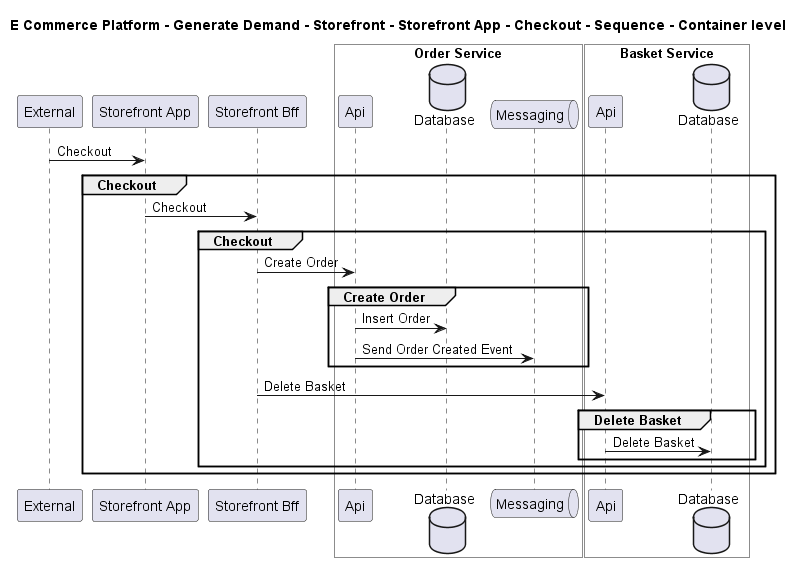

The diagram above was rendered by PlantUML. Its source (embedded in the PNG):
@startuml

title E Commerce Platform - Generate Demand - Storefront - Storefront App - Checkout - Sequence - Container level

participant "External" as C4InterFlow.SoftwareSystems.ExternalSystem
participant "Storefront App" as ECommercePlatform.GenerateDemand.Storefront.SoftwareSystems.StorefrontApp
participant "Storefront Bff" as ECommercePlatform.GenerateDemand.Storefront.SoftwareSystems.StorefrontBff

box "Order Service" #White
    participant "Api" as ECommercePlatform.GenerateDemand.OrderManagement.SoftwareSystems.OrderService.Containers.Api
    database "Database" as ECommercePlatform.GenerateDemand.OrderManagement.SoftwareSystems.OrderService.Containers.Database
    queue "Messaging" as ECommercePlatform.GenerateDemand.OrderManagement.SoftwareSystems.OrderService.Containers.Messaging
end box


box "Basket Service" #White
    participant "Api" as ECommercePlatform.GenerateDemand.Basket.SoftwareSystems.BasketService.Containers.Api
    database "Database" as ECommercePlatform.GenerateDemand.Basket.SoftwareSystems.BasketService.Containers.Database
end box


C4InterFlow.SoftwareSystems.ExternalSystem -> ECommercePlatform.GenerateDemand.Storefront.SoftwareSystems.StorefrontApp : Checkout
group Checkout
ECommercePlatform.GenerateDemand.Storefront.SoftwareSystems.StorefrontApp -> ECommercePlatform.GenerateDemand.Storefront.SoftwareSystems.StorefrontBff : Checkout
group Checkout
ECommercePlatform.GenerateDemand.Storefront.SoftwareSystems.StorefrontBff -> ECommercePlatform.GenerateDemand.OrderManagement.SoftwareSystems.OrderService.Containers.Api : Create Order
group Create Order
ECommercePlatform.GenerateDemand.OrderManagement.SoftwareSystems.OrderService.Containers.Api -> ECommercePlatform.GenerateDemand.OrderManagement.SoftwareSystems.OrderService.Containers.Database : Insert Order
ECommercePlatform.GenerateDemand.OrderManagement.SoftwareSystems.OrderService.Containers.Api -> ECommercePlatform.GenerateDemand.OrderManagement.SoftwareSystems.OrderService.Containers.Messaging : Send Order Created Event
end
ECommercePlatform.GenerateDemand.Storefront.SoftwareSystems.StorefrontBff -> ECommercePlatform.GenerateDemand.Basket.SoftwareSystems.BasketService.Containers.Api : Delete Basket
group Delete Basket
ECommercePlatform.GenerateDemand.Basket.SoftwareSystems.BasketService.Containers.Api -> ECommercePlatform.GenerateDemand.Basket.SoftwareSystems.BasketService.Containers.Database : Delete Basket
end
end
end


@enduml